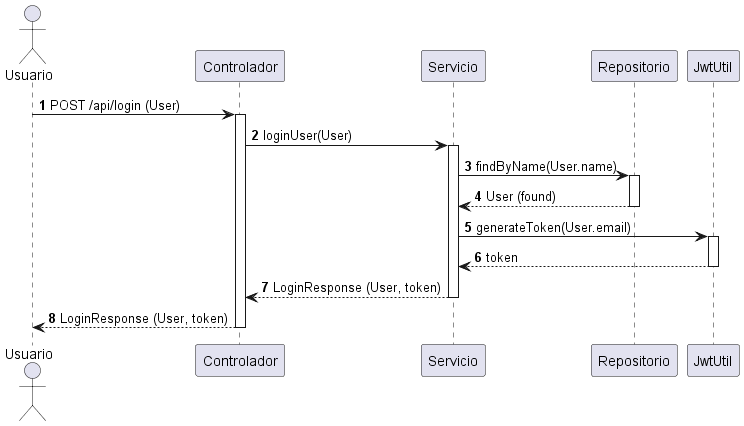

The diagram above was rendered by PlantUML. Its source (embedded in the PNG):
@startuml
autonumber
actor Usuario
participant Controlador
participant Servicio
participant Repositorio
participant JwtUtil

Usuario -> Controlador : POST /api/login (User)
activate Controlador
Controlador -> Servicio : loginUser(User)
activate Servicio
Servicio -> Repositorio : findByName(User.name)
activate Repositorio
Repositorio --> Servicio : User (found)
deactivate Repositorio
Servicio -> JwtUtil : generateToken(User.email)
activate JwtUtil
JwtUtil --> Servicio : token
deactivate JwtUtil
Servicio --> Controlador : LoginResponse (User, token)
deactivate Servicio
Controlador --> Usuario : LoginResponse (User, token)
deactivate Controlador
@enduml